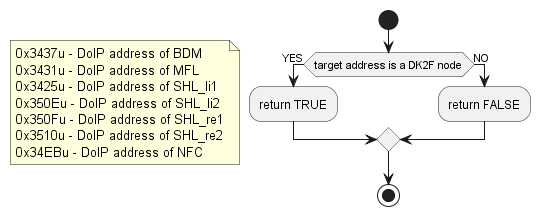

The diagram above was rendered by PlantUML. Its source (embedded in the PNG):
@startuml "diagram_DoIP_LIN_IsDK2FEcu.png"
start
if (target address is a DK2F node) then(YES)
note left
0x3437u - DoIP address of BDM
0x3431u - DoIP address of MFL
0x3425u - DoIP address of SHL_li1
0x350Eu - DoIP address of SHL_li2
0x350Fu - DoIP address of SHL_re1
0x3510u - DoIP address of SHL_re2
0x34EBu - DoIP address of NFC
endnote
	:return TRUE;
else (NO)
	:return FALSE;
endif
stop
@enduml